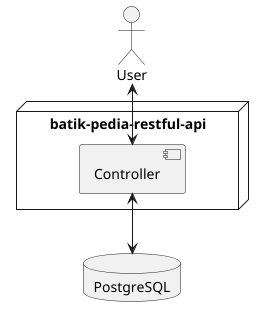

The diagram above was rendered by PlantUML. Its source (embedded in the PNG):
@startuml


actor "User" as user
node "batik-pedia-restful-api" {
 component "Controller" as controller
 }

database "PostgreSQL" as database

user <--> controller
controller <--> database

@enduml